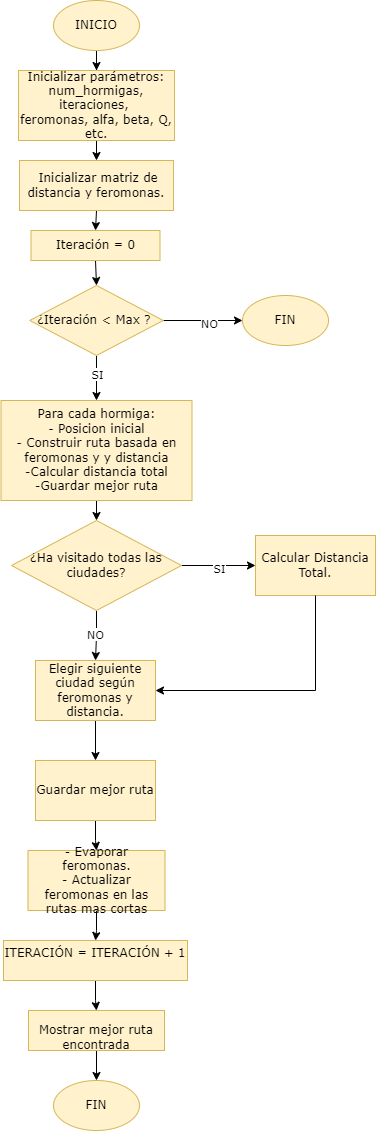

The diagram above was exported from draw.io. Its source (the exported page's mxGraphModel, read from the mxfile embedded in the PNG):
<mxGraphModel dx="1680" dy="948" grid="1" gridSize="10" guides="1" tooltips="1" connect="1" arrows="1" fold="1" page="1" pageScale="1" pageWidth="850" pageHeight="1100" math="0" shadow="0">
  <root>
    <mxCell id="WIyWlLk6GJQsqaUBKTNV-0" />
    <mxCell id="WIyWlLk6GJQsqaUBKTNV-1" parent="WIyWlLk6GJQsqaUBKTNV-0" />
    <mxCell id="qahVe0xeCUyQ3oyWt8VO-14" style="edgeStyle=orthogonalEdgeStyle;rounded=0;orthogonalLoop=1;jettySize=auto;html=1;exitX=0.5;exitY=1;exitDx=0;exitDy=0;fontStyle=0;fontFamily=Verdana;" edge="1" parent="WIyWlLk6GJQsqaUBKTNV-1" source="qahVe0xeCUyQ3oyWt8VO-1" target="qahVe0xeCUyQ3oyWt8VO-2">
      <mxGeometry relative="1" as="geometry" />
    </mxCell>
    <mxCell id="qahVe0xeCUyQ3oyWt8VO-1" value="INICIO" style="ellipse;whiteSpace=wrap;html=1;fontStyle=0;fontFamily=Verdana;fillColor=#fff2cc;strokeColor=#d6b656;" vertex="1" parent="WIyWlLk6GJQsqaUBKTNV-1">
      <mxGeometry x="371" y="10" width="86" height="50" as="geometry" />
    </mxCell>
    <mxCell id="qahVe0xeCUyQ3oyWt8VO-15" style="edgeStyle=orthogonalEdgeStyle;rounded=0;orthogonalLoop=1;jettySize=auto;html=1;exitX=0.5;exitY=1;exitDx=0;exitDy=0;entryX=0.5;entryY=0;entryDx=0;entryDy=0;fontStyle=0;fontFamily=Verdana;" edge="1" parent="WIyWlLk6GJQsqaUBKTNV-1" source="qahVe0xeCUyQ3oyWt8VO-2" target="qahVe0xeCUyQ3oyWt8VO-9">
      <mxGeometry relative="1" as="geometry" />
    </mxCell>
    <mxCell id="qahVe0xeCUyQ3oyWt8VO-2" value="&amp;nbsp;Inicializar parámetros:&amp;nbsp;&lt;br&gt;num_hormigas, iteraciones,&amp;nbsp;&lt;br&gt;feromonas, alfa, beta, Q, etc." style="rounded=0;whiteSpace=wrap;html=1;fontStyle=0;fontFamily=Verdana;fillColor=#fff2cc;strokeColor=#d6b656;" vertex="1" parent="WIyWlLk6GJQsqaUBKTNV-1">
      <mxGeometry x="336" y="80" width="156" height="70" as="geometry" />
    </mxCell>
    <mxCell id="qahVe0xeCUyQ3oyWt8VO-17" style="edgeStyle=orthogonalEdgeStyle;rounded=0;orthogonalLoop=1;jettySize=auto;html=1;exitX=0.5;exitY=1;exitDx=0;exitDy=0;entryX=0.5;entryY=0;entryDx=0;entryDy=0;fontStyle=0;fontFamily=Verdana;" edge="1" parent="WIyWlLk6GJQsqaUBKTNV-1" source="qahVe0xeCUyQ3oyWt8VO-3" target="qahVe0xeCUyQ3oyWt8VO-4">
      <mxGeometry relative="1" as="geometry" />
    </mxCell>
    <mxCell id="qahVe0xeCUyQ3oyWt8VO-18" value="SI" style="edgeLabel;html=1;align=center;verticalAlign=middle;resizable=0;points=[];fontStyle=0;fontFamily=Verdana;" vertex="1" connectable="0" parent="qahVe0xeCUyQ3oyWt8VO-17">
      <mxGeometry x="-0.2222" y="1" relative="1" as="geometry">
        <mxPoint x="-1" as="offset" />
      </mxGeometry>
    </mxCell>
    <mxCell id="qahVe0xeCUyQ3oyWt8VO-22" style="edgeStyle=orthogonalEdgeStyle;rounded=0;orthogonalLoop=1;jettySize=auto;html=1;exitX=1;exitY=0.5;exitDx=0;exitDy=0;entryX=0;entryY=0.5;entryDx=0;entryDy=0;fontStyle=0;fontFamily=Verdana;" edge="1" parent="WIyWlLk6GJQsqaUBKTNV-1" source="qahVe0xeCUyQ3oyWt8VO-3" target="qahVe0xeCUyQ3oyWt8VO-21">
      <mxGeometry relative="1" as="geometry" />
    </mxCell>
    <mxCell id="qahVe0xeCUyQ3oyWt8VO-23" value="NO" style="edgeLabel;html=1;align=center;verticalAlign=middle;resizable=0;points=[];fontStyle=0;fontFamily=Verdana;" vertex="1" connectable="0" parent="qahVe0xeCUyQ3oyWt8VO-22">
      <mxGeometry x="0.1168" y="-2" relative="1" as="geometry">
        <mxPoint as="offset" />
      </mxGeometry>
    </mxCell>
    <mxCell id="qahVe0xeCUyQ3oyWt8VO-3" value="¿Iteración &amp;lt; Max ?&amp;nbsp;" style="rhombus;whiteSpace=wrap;html=1;fontStyle=0;fontFamily=Verdana;fillColor=#fff2cc;strokeColor=#d6b656;" vertex="1" parent="WIyWlLk6GJQsqaUBKTNV-1">
      <mxGeometry x="347.25" y="295" width="133.5" height="70" as="geometry" />
    </mxCell>
    <mxCell id="qahVe0xeCUyQ3oyWt8VO-24" style="edgeStyle=orthogonalEdgeStyle;rounded=0;orthogonalLoop=1;jettySize=auto;html=1;exitX=0.5;exitY=1;exitDx=0;exitDy=0;entryX=0.5;entryY=0;entryDx=0;entryDy=0;fontStyle=0;fontFamily=Verdana;" edge="1" parent="WIyWlLk6GJQsqaUBKTNV-1" source="qahVe0xeCUyQ3oyWt8VO-4" target="qahVe0xeCUyQ3oyWt8VO-7">
      <mxGeometry relative="1" as="geometry" />
    </mxCell>
    <mxCell id="qahVe0xeCUyQ3oyWt8VO-4" value="Para cada hormiga:&lt;div&gt;- Posicion inicial&lt;/div&gt;&lt;div&gt;- Construir ruta basada en feromonas y y distancia&lt;/div&gt;&lt;div&gt;-Calcular distancia total&lt;/div&gt;&lt;div&gt;-Guardar mejor ruta&lt;/div&gt;" style="rounded=0;whiteSpace=wrap;html=1;fontStyle=0;fontFamily=Verdana;fillColor=#fff2cc;strokeColor=#d6b656;" vertex="1" parent="WIyWlLk6GJQsqaUBKTNV-1">
      <mxGeometry x="318.5" y="410" width="191" height="100" as="geometry" />
    </mxCell>
    <mxCell id="qahVe0xeCUyQ3oyWt8VO-20" style="edgeStyle=orthogonalEdgeStyle;rounded=0;orthogonalLoop=1;jettySize=auto;html=1;exitX=0.5;exitY=1;exitDx=0;exitDy=0;entryX=0.5;entryY=0;entryDx=0;entryDy=0;fontStyle=0;fontFamily=Verdana;" edge="1" parent="WIyWlLk6GJQsqaUBKTNV-1" source="qahVe0xeCUyQ3oyWt8VO-5" target="qahVe0xeCUyQ3oyWt8VO-3">
      <mxGeometry relative="1" as="geometry" />
    </mxCell>
    <mxCell id="qahVe0xeCUyQ3oyWt8VO-5" value="Iteración = 0" style="rounded=0;whiteSpace=wrap;html=1;fontStyle=0;fontFamily=Verdana;fillColor=#fff2cc;strokeColor=#d6b656;" vertex="1" parent="WIyWlLk6GJQsqaUBKTNV-1">
      <mxGeometry x="348.5" y="240" width="129" height="30" as="geometry" />
    </mxCell>
    <mxCell id="qahVe0xeCUyQ3oyWt8VO-26" value="" style="edgeStyle=orthogonalEdgeStyle;rounded=0;orthogonalLoop=1;jettySize=auto;html=1;fontStyle=0;fontFamily=Verdana;" edge="1" parent="WIyWlLk6GJQsqaUBKTNV-1" source="qahVe0xeCUyQ3oyWt8VO-7" target="qahVe0xeCUyQ3oyWt8VO-25">
      <mxGeometry relative="1" as="geometry" />
    </mxCell>
    <mxCell id="qahVe0xeCUyQ3oyWt8VO-34" value="SI" style="edgeLabel;html=1;align=center;verticalAlign=middle;resizable=0;points=[];fontStyle=0;fontFamily=Verdana;" vertex="1" connectable="0" parent="qahVe0xeCUyQ3oyWt8VO-26">
      <mxGeometry x="-0.0193" y="-2" relative="1" as="geometry">
        <mxPoint as="offset" />
      </mxGeometry>
    </mxCell>
    <mxCell id="qahVe0xeCUyQ3oyWt8VO-28" value="" style="edgeStyle=orthogonalEdgeStyle;rounded=0;orthogonalLoop=1;jettySize=auto;html=1;fontStyle=0;fontFamily=Verdana;" edge="1" parent="WIyWlLk6GJQsqaUBKTNV-1" source="qahVe0xeCUyQ3oyWt8VO-7" target="qahVe0xeCUyQ3oyWt8VO-27">
      <mxGeometry relative="1" as="geometry" />
    </mxCell>
    <mxCell id="qahVe0xeCUyQ3oyWt8VO-35" value="NO" style="edgeLabel;html=1;align=center;verticalAlign=middle;resizable=0;points=[];fontStyle=0;fontFamily=Verdana;" vertex="1" connectable="0" parent="qahVe0xeCUyQ3oyWt8VO-28">
      <mxGeometry x="-0.0585" y="-2" relative="1" as="geometry">
        <mxPoint as="offset" />
      </mxGeometry>
    </mxCell>
    <mxCell id="qahVe0xeCUyQ3oyWt8VO-7" value="¿Ha visitado todas las ciudades?" style="rhombus;whiteSpace=wrap;html=1;fontStyle=0;fontFamily=Verdana;fillColor=#fff2cc;strokeColor=#d6b656;" vertex="1" parent="WIyWlLk6GJQsqaUBKTNV-1">
      <mxGeometry x="329" y="530" width="170" height="90" as="geometry" />
    </mxCell>
    <mxCell id="qahVe0xeCUyQ3oyWt8VO-16" style="edgeStyle=orthogonalEdgeStyle;rounded=0;orthogonalLoop=1;jettySize=auto;html=1;exitX=0.5;exitY=1;exitDx=0;exitDy=0;entryX=0.5;entryY=0;entryDx=0;entryDy=0;fontStyle=0;fontFamily=Verdana;" edge="1" parent="WIyWlLk6GJQsqaUBKTNV-1" source="qahVe0xeCUyQ3oyWt8VO-9" target="qahVe0xeCUyQ3oyWt8VO-5">
      <mxGeometry relative="1" as="geometry" />
    </mxCell>
    <mxCell id="qahVe0xeCUyQ3oyWt8VO-9" value="&amp;nbsp;Inicializar matriz de distancia y feromonas." style="rounded=0;whiteSpace=wrap;html=1;fontStyle=0;fontFamily=Verdana;fillColor=#fff2cc;strokeColor=#d6b656;" vertex="1" parent="WIyWlLk6GJQsqaUBKTNV-1">
      <mxGeometry x="337" y="170" width="154" height="50" as="geometry" />
    </mxCell>
    <mxCell id="qahVe0xeCUyQ3oyWt8VO-21" value="FIN" style="ellipse;whiteSpace=wrap;html=1;fontStyle=0;fontFamily=Verdana;fillColor=#fff2cc;strokeColor=#d6b656;" vertex="1" parent="WIyWlLk6GJQsqaUBKTNV-1">
      <mxGeometry x="560" y="305" width="86" height="50" as="geometry" />
    </mxCell>
    <mxCell id="qahVe0xeCUyQ3oyWt8VO-25" value="Calcular Distancia Total." style="whiteSpace=wrap;html=1;fontStyle=0;fontFamily=Verdana;fillColor=#fff2cc;strokeColor=#d6b656;" vertex="1" parent="WIyWlLk6GJQsqaUBKTNV-1">
      <mxGeometry x="573" y="545" width="120" height="60" as="geometry" />
    </mxCell>
    <mxCell id="qahVe0xeCUyQ3oyWt8VO-30" value="" style="edgeStyle=orthogonalEdgeStyle;rounded=0;orthogonalLoop=1;jettySize=auto;html=1;fontStyle=0;fontFamily=Verdana;" edge="1" parent="WIyWlLk6GJQsqaUBKTNV-1" source="qahVe0xeCUyQ3oyWt8VO-27" target="qahVe0xeCUyQ3oyWt8VO-29">
      <mxGeometry relative="1" as="geometry" />
    </mxCell>
    <mxCell id="qahVe0xeCUyQ3oyWt8VO-27" value="Elegir siguiente ciudad según feromonas y distancia." style="whiteSpace=wrap;html=1;fontStyle=0;fontFamily=Verdana;fillColor=#fff2cc;strokeColor=#d6b656;" vertex="1" parent="WIyWlLk6GJQsqaUBKTNV-1">
      <mxGeometry x="353" y="670" width="120" height="60" as="geometry" />
    </mxCell>
    <mxCell id="qahVe0xeCUyQ3oyWt8VO-32" value="" style="edgeStyle=orthogonalEdgeStyle;rounded=0;orthogonalLoop=1;jettySize=auto;html=1;fontStyle=0;fontFamily=Verdana;" edge="1" parent="WIyWlLk6GJQsqaUBKTNV-1" source="qahVe0xeCUyQ3oyWt8VO-29" target="qahVe0xeCUyQ3oyWt8VO-31">
      <mxGeometry relative="1" as="geometry" />
    </mxCell>
    <mxCell id="qahVe0xeCUyQ3oyWt8VO-29" value="Guardar mejor ruta" style="whiteSpace=wrap;html=1;fontStyle=0;fontFamily=Verdana;fillColor=#fff2cc;strokeColor=#d6b656;" vertex="1" parent="WIyWlLk6GJQsqaUBKTNV-1">
      <mxGeometry x="353" y="770" width="120" height="60" as="geometry" />
    </mxCell>
    <mxCell id="qahVe0xeCUyQ3oyWt8VO-39" value="" style="edgeStyle=orthogonalEdgeStyle;rounded=0;orthogonalLoop=1;jettySize=auto;html=1;fontStyle=0;fontFamily=Verdana;" edge="1" parent="WIyWlLk6GJQsqaUBKTNV-1" source="qahVe0xeCUyQ3oyWt8VO-31" target="qahVe0xeCUyQ3oyWt8VO-38">
      <mxGeometry relative="1" as="geometry" />
    </mxCell>
    <mxCell id="qahVe0xeCUyQ3oyWt8VO-31" value="- Evaporar feromonas.&lt;div&gt;- Actualizar feromonas en las rutas mas cortas&lt;/div&gt;" style="whiteSpace=wrap;html=1;fontStyle=0;fontFamily=Verdana;fillColor=#fff2cc;strokeColor=#d6b656;" vertex="1" parent="WIyWlLk6GJQsqaUBKTNV-1">
      <mxGeometry x="345.5" y="860" width="137" height="60" as="geometry" />
    </mxCell>
    <mxCell id="qahVe0xeCUyQ3oyWt8VO-36" style="edgeStyle=orthogonalEdgeStyle;rounded=0;orthogonalLoop=1;jettySize=auto;html=1;exitX=0.5;exitY=1;exitDx=0;exitDy=0;fontStyle=0;fontFamily=Verdana;" edge="1" parent="WIyWlLk6GJQsqaUBKTNV-1" source="qahVe0xeCUyQ3oyWt8VO-25" target="qahVe0xeCUyQ3oyWt8VO-27">
      <mxGeometry relative="1" as="geometry">
        <Array as="points">
          <mxPoint x="633" y="700" />
        </Array>
      </mxGeometry>
    </mxCell>
    <mxCell id="qahVe0xeCUyQ3oyWt8VO-41" value="" style="edgeStyle=orthogonalEdgeStyle;rounded=0;orthogonalLoop=1;jettySize=auto;html=1;fontStyle=0;fontFamily=Verdana;" edge="1" parent="WIyWlLk6GJQsqaUBKTNV-1" source="qahVe0xeCUyQ3oyWt8VO-38" target="qahVe0xeCUyQ3oyWt8VO-40">
      <mxGeometry relative="1" as="geometry" />
    </mxCell>
    <mxCell id="qahVe0xeCUyQ3oyWt8VO-38" value="&#10;ITERACIÓN = ITERACIÓN + 1 &#10;&#10;" style="whiteSpace=wrap;html=1;fontStyle=0;fontFamily=Verdana;fillColor=#fff2cc;strokeColor=#d6b656;" vertex="1" parent="WIyWlLk6GJQsqaUBKTNV-1">
      <mxGeometry x="321" y="950" width="184" height="40" as="geometry" />
    </mxCell>
    <mxCell id="qahVe0xeCUyQ3oyWt8VO-43" style="edgeStyle=orthogonalEdgeStyle;rounded=0;orthogonalLoop=1;jettySize=auto;html=1;exitX=0.5;exitY=1;exitDx=0;exitDy=0;entryX=0.5;entryY=0;entryDx=0;entryDy=0;fontStyle=0;fontFamily=Verdana;" edge="1" parent="WIyWlLk6GJQsqaUBKTNV-1" source="qahVe0xeCUyQ3oyWt8VO-40" target="qahVe0xeCUyQ3oyWt8VO-42">
      <mxGeometry relative="1" as="geometry" />
    </mxCell>
    <mxCell id="qahVe0xeCUyQ3oyWt8VO-40" value="&lt;br&gt;Mostrar mejor ruta encontrada" style="whiteSpace=wrap;html=1;fontStyle=0;fontFamily=Verdana;fillColor=#fff2cc;strokeColor=#d6b656;" vertex="1" parent="WIyWlLk6GJQsqaUBKTNV-1">
      <mxGeometry x="346" y="1020" width="136" height="40" as="geometry" />
    </mxCell>
    <mxCell id="qahVe0xeCUyQ3oyWt8VO-42" value="FIN" style="ellipse;whiteSpace=wrap;html=1;fontStyle=0;fontFamily=Verdana;fillColor=#fff2cc;strokeColor=#d6b656;" vertex="1" parent="WIyWlLk6GJQsqaUBKTNV-1">
      <mxGeometry x="371" y="1090" width="86" height="50" as="geometry" />
    </mxCell>
  </root>
</mxGraphModel>